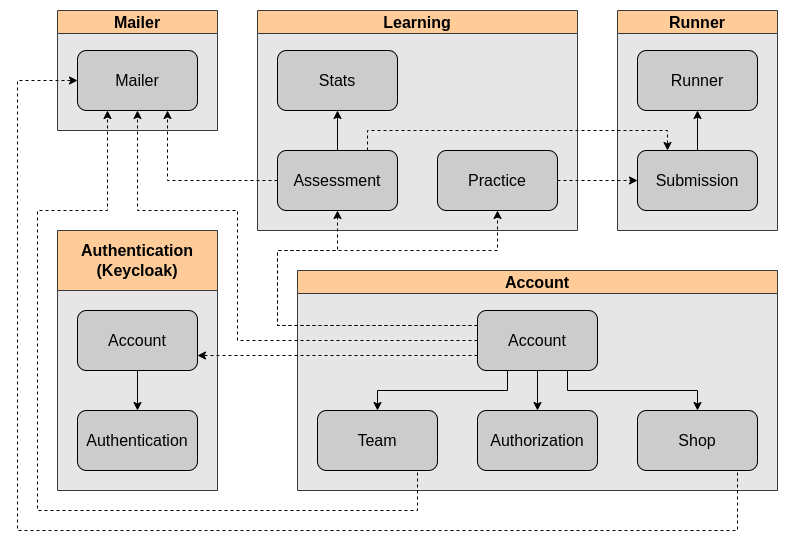

The diagram above was exported from draw.io. Its source (the exported page's mxGraphModel, read from the mxfile embedded in the PNG):
<mxGraphModel dx="1434" dy="802" grid="1" gridSize="10" guides="1" tooltips="1" connect="1" arrows="1" fold="1" page="1" pageScale="1" pageWidth="850" pageHeight="1100" math="0" shadow="0">
  <root>
    <mxCell id="0" />
    <mxCell id="1" parent="0" />
    <mxCell id="1NV04r-fQxgM1dJ2_QZC-5" value="&lt;font style=&quot;font-size: 16px;&quot;&gt;Authentication (Keycloak)&lt;/font&gt;" style="swimlane;whiteSpace=wrap;html=1;startSize=60;fillColor=#ffcc99;strokeColor=#36393d;swimlaneFillColor=#E6E6E6;" parent="1" vertex="1">
      <mxGeometry x="80" y="260" width="160" height="260" as="geometry" />
    </mxCell>
    <mxCell id="0Kv4xMc0C1DuI2pE5OXa-4" style="edgeStyle=orthogonalEdgeStyle;rounded=0;orthogonalLoop=1;jettySize=auto;html=1;exitX=0.5;exitY=1;exitDx=0;exitDy=0;entryX=0.5;entryY=0;entryDx=0;entryDy=0;" edge="1" parent="1NV04r-fQxgM1dJ2_QZC-5" source="1NV04r-fQxgM1dJ2_QZC-3" target="1NV04r-fQxgM1dJ2_QZC-17">
      <mxGeometry relative="1" as="geometry" />
    </mxCell>
    <mxCell id="1NV04r-fQxgM1dJ2_QZC-3" value="Account" style="rounded=1;whiteSpace=wrap;html=1;fontSize=16;fillColor=#CCCCCC;" parent="1NV04r-fQxgM1dJ2_QZC-5" vertex="1">
      <mxGeometry x="20" y="80" width="120" height="60" as="geometry" />
    </mxCell>
    <mxCell id="1NV04r-fQxgM1dJ2_QZC-17" value="Authentication" style="rounded=1;whiteSpace=wrap;html=1;fontSize=16;fillColor=#CCCCCC;" parent="1NV04r-fQxgM1dJ2_QZC-5" vertex="1">
      <mxGeometry x="20" y="180" width="120" height="60" as="geometry" />
    </mxCell>
    <mxCell id="1NV04r-fQxgM1dJ2_QZC-13" value="Account" style="swimlane;whiteSpace=wrap;html=1;fontSize=16;fillColor=#ffcc99;strokeColor=#36393d;swimlaneFillColor=#E6E6E6;" parent="1" vertex="1">
      <mxGeometry x="320" y="300" width="480" height="220" as="geometry" />
    </mxCell>
    <mxCell id="0Kv4xMc0C1DuI2pE5OXa-5" style="edgeStyle=orthogonalEdgeStyle;rounded=0;orthogonalLoop=1;jettySize=auto;html=1;exitX=0.5;exitY=1;exitDx=0;exitDy=0;entryX=0.5;entryY=0;entryDx=0;entryDy=0;" edge="1" parent="1NV04r-fQxgM1dJ2_QZC-13" source="1NV04r-fQxgM1dJ2_QZC-6" target="1NV04r-fQxgM1dJ2_QZC-4">
      <mxGeometry relative="1" as="geometry" />
    </mxCell>
    <mxCell id="0Kv4xMc0C1DuI2pE5OXa-7" style="edgeStyle=orthogonalEdgeStyle;rounded=0;orthogonalLoop=1;jettySize=auto;html=1;exitX=0.25;exitY=1;exitDx=0;exitDy=0;entryX=0.5;entryY=0;entryDx=0;entryDy=0;" edge="1" parent="1NV04r-fQxgM1dJ2_QZC-13" source="1NV04r-fQxgM1dJ2_QZC-6" target="1NV04r-fQxgM1dJ2_QZC-8">
      <mxGeometry relative="1" as="geometry" />
    </mxCell>
    <mxCell id="0Kv4xMc0C1DuI2pE5OXa-10" style="edgeStyle=orthogonalEdgeStyle;rounded=0;orthogonalLoop=1;jettySize=auto;html=1;exitX=0.75;exitY=1;exitDx=0;exitDy=0;entryX=0.5;entryY=0;entryDx=0;entryDy=0;" edge="1" parent="1NV04r-fQxgM1dJ2_QZC-13" source="1NV04r-fQxgM1dJ2_QZC-6" target="4zDJUCyzX4OgJXYYunEB-1">
      <mxGeometry relative="1" as="geometry" />
    </mxCell>
    <mxCell id="1NV04r-fQxgM1dJ2_QZC-6" value="Account" style="rounded=1;whiteSpace=wrap;html=1;fontSize=16;fillColor=#CCCCCC;" parent="1NV04r-fQxgM1dJ2_QZC-13" vertex="1">
      <mxGeometry x="180" y="40" width="120" height="60" as="geometry" />
    </mxCell>
    <mxCell id="1NV04r-fQxgM1dJ2_QZC-4" value="Authorization" style="rounded=1;whiteSpace=wrap;html=1;fontSize=16;fillColor=#CCCCCC;" parent="1NV04r-fQxgM1dJ2_QZC-13" vertex="1">
      <mxGeometry x="180" y="140" width="120" height="60" as="geometry" />
    </mxCell>
    <mxCell id="1NV04r-fQxgM1dJ2_QZC-8" value="Team" style="rounded=1;whiteSpace=wrap;html=1;fontSize=16;fillColor=#CCCCCC;" parent="1NV04r-fQxgM1dJ2_QZC-13" vertex="1">
      <mxGeometry x="20" y="140" width="120" height="60" as="geometry" />
    </mxCell>
    <mxCell id="4zDJUCyzX4OgJXYYunEB-1" value="Shop" style="rounded=1;whiteSpace=wrap;html=1;fontSize=16;fillColor=#CCCCCC;" parent="1NV04r-fQxgM1dJ2_QZC-13" vertex="1">
      <mxGeometry x="340" y="140" width="120" height="60" as="geometry" />
    </mxCell>
    <mxCell id="1NV04r-fQxgM1dJ2_QZC-14" value="Runner" style="swimlane;whiteSpace=wrap;html=1;fontSize=16;fillColor=#ffcc99;strokeColor=#36393d;swimlaneFillColor=#E6E6E6;" parent="1" vertex="1">
      <mxGeometry x="640" y="40" width="160" height="220" as="geometry" />
    </mxCell>
    <mxCell id="1NV04r-fQxgM1dJ2_QZC-1" value="Runner" style="rounded=1;whiteSpace=wrap;html=1;fontSize=16;fillColor=#CCCCCC;" parent="1NV04r-fQxgM1dJ2_QZC-14" vertex="1">
      <mxGeometry x="20" y="40" width="120" height="60" as="geometry" />
    </mxCell>
    <mxCell id="0Kv4xMc0C1DuI2pE5OXa-12" style="edgeStyle=orthogonalEdgeStyle;rounded=0;orthogonalLoop=1;jettySize=auto;html=1;exitX=0.5;exitY=0;exitDx=0;exitDy=0;entryX=0.5;entryY=1;entryDx=0;entryDy=0;" edge="1" parent="1NV04r-fQxgM1dJ2_QZC-14" source="1NV04r-fQxgM1dJ2_QZC-11" target="1NV04r-fQxgM1dJ2_QZC-1">
      <mxGeometry relative="1" as="geometry" />
    </mxCell>
    <mxCell id="1NV04r-fQxgM1dJ2_QZC-11" value="Submission" style="rounded=1;whiteSpace=wrap;html=1;fontSize=16;fillColor=#CCCCCC;" parent="1NV04r-fQxgM1dJ2_QZC-14" vertex="1">
      <mxGeometry x="20" y="140" width="120" height="60" as="geometry" />
    </mxCell>
    <mxCell id="1NV04r-fQxgM1dJ2_QZC-37" value="Learning" style="swimlane;whiteSpace=wrap;html=1;fontSize=16;fillColor=#ffcc99;strokeColor=#36393d;swimlaneFillColor=#E6E6E6;" parent="1" vertex="1">
      <mxGeometry x="280" y="40" width="320" height="220" as="geometry" />
    </mxCell>
    <mxCell id="1NV04r-fQxgM1dJ2_QZC-10" value="Assessment" style="rounded=1;whiteSpace=wrap;html=1;fontSize=16;fillColor=#CCCCCC;" parent="1NV04r-fQxgM1dJ2_QZC-37" vertex="1">
      <mxGeometry x="20" y="140" width="120" height="60" as="geometry" />
    </mxCell>
    <mxCell id="1NV04r-fQxgM1dJ2_QZC-12" value="Stats" style="rounded=1;whiteSpace=wrap;html=1;fontSize=16;fillColor=#CCCCCC;" parent="1NV04r-fQxgM1dJ2_QZC-37" vertex="1">
      <mxGeometry x="20" y="40" width="120" height="60" as="geometry" />
    </mxCell>
    <mxCell id="0Kv4xMc0C1DuI2pE5OXa-13" style="edgeStyle=orthogonalEdgeStyle;rounded=0;orthogonalLoop=1;jettySize=auto;html=1;exitX=0.5;exitY=0;exitDx=0;exitDy=0;entryX=0.5;entryY=1;entryDx=0;entryDy=0;" edge="1" parent="1NV04r-fQxgM1dJ2_QZC-37" source="1NV04r-fQxgM1dJ2_QZC-10" target="1NV04r-fQxgM1dJ2_QZC-12">
      <mxGeometry relative="1" as="geometry">
        <mxPoint x="80" y="110" as="targetPoint" />
      </mxGeometry>
    </mxCell>
    <mxCell id="1NV04r-fQxgM1dJ2_QZC-9" value="Practice" style="rounded=1;whiteSpace=wrap;html=1;fontSize=16;fillColor=#CCCCCC;" parent="1NV04r-fQxgM1dJ2_QZC-37" vertex="1">
      <mxGeometry x="180" y="140" width="120" height="60" as="geometry" />
    </mxCell>
    <mxCell id="1NV04r-fQxgM1dJ2_QZC-40" value="Mailer" style="swimlane;whiteSpace=wrap;html=1;fontSize=16;fillColor=#ffcc99;strokeColor=#36393d;swimlaneFillColor=#E6E6E6;" parent="1" vertex="1">
      <mxGeometry x="80" y="40" width="160" height="120" as="geometry" />
    </mxCell>
    <mxCell id="1NV04r-fQxgM1dJ2_QZC-41" value="Mailer" style="rounded=1;whiteSpace=wrap;html=1;fontSize=16;fillColor=#CCCCCC;" parent="1NV04r-fQxgM1dJ2_QZC-40" vertex="1">
      <mxGeometry x="20" y="40" width="120" height="60" as="geometry" />
    </mxCell>
    <mxCell id="0Kv4xMc0C1DuI2pE5OXa-11" style="edgeStyle=orthogonalEdgeStyle;rounded=0;orthogonalLoop=1;jettySize=auto;html=1;exitX=1;exitY=0.5;exitDx=0;exitDy=0;entryX=0;entryY=0.5;entryDx=0;entryDy=0;dashed=1;" edge="1" parent="1" source="1NV04r-fQxgM1dJ2_QZC-9" target="1NV04r-fQxgM1dJ2_QZC-11">
      <mxGeometry relative="1" as="geometry" />
    </mxCell>
    <mxCell id="0Kv4xMc0C1DuI2pE5OXa-14" style="edgeStyle=orthogonalEdgeStyle;rounded=0;orthogonalLoop=1;jettySize=auto;html=1;exitX=0.75;exitY=0;exitDx=0;exitDy=0;entryX=0.25;entryY=0;entryDx=0;entryDy=0;dashed=1;" edge="1" parent="1" source="1NV04r-fQxgM1dJ2_QZC-10" target="1NV04r-fQxgM1dJ2_QZC-11">
      <mxGeometry relative="1" as="geometry">
        <Array as="points">
          <mxPoint x="390" y="160" />
          <mxPoint x="690" y="160" />
        </Array>
      </mxGeometry>
    </mxCell>
    <mxCell id="0Kv4xMc0C1DuI2pE5OXa-17" style="edgeStyle=orthogonalEdgeStyle;rounded=0;orthogonalLoop=1;jettySize=auto;html=1;exitX=0;exitY=0.5;exitDx=0;exitDy=0;entryX=0.75;entryY=1;entryDx=0;entryDy=0;dashed=1;" edge="1" parent="1" source="1NV04r-fQxgM1dJ2_QZC-10" target="1NV04r-fQxgM1dJ2_QZC-41">
      <mxGeometry relative="1" as="geometry" />
    </mxCell>
    <mxCell id="0Kv4xMc0C1DuI2pE5OXa-20" style="edgeStyle=orthogonalEdgeStyle;rounded=0;orthogonalLoop=1;jettySize=auto;html=1;exitX=0;exitY=0.5;exitDx=0;exitDy=0;entryX=0.5;entryY=1;entryDx=0;entryDy=0;dashed=1;" edge="1" parent="1" source="1NV04r-fQxgM1dJ2_QZC-6" target="1NV04r-fQxgM1dJ2_QZC-41">
      <mxGeometry relative="1" as="geometry">
        <Array as="points">
          <mxPoint x="260" y="370" />
          <mxPoint x="260" y="240" />
          <mxPoint x="160" y="240" />
        </Array>
      </mxGeometry>
    </mxCell>
    <mxCell id="0Kv4xMc0C1DuI2pE5OXa-21" style="edgeStyle=orthogonalEdgeStyle;rounded=0;orthogonalLoop=1;jettySize=auto;html=1;exitX=0;exitY=0.75;exitDx=0;exitDy=0;entryX=1;entryY=0.75;entryDx=0;entryDy=0;dashed=1;" edge="1" parent="1" source="1NV04r-fQxgM1dJ2_QZC-6" target="1NV04r-fQxgM1dJ2_QZC-3">
      <mxGeometry relative="1" as="geometry" />
    </mxCell>
    <mxCell id="0Kv4xMc0C1DuI2pE5OXa-22" style="edgeStyle=orthogonalEdgeStyle;rounded=0;orthogonalLoop=1;jettySize=auto;html=1;exitX=0;exitY=0.25;exitDx=0;exitDy=0;entryX=0.5;entryY=1;entryDx=0;entryDy=0;dashed=1;" edge="1" parent="1" source="1NV04r-fQxgM1dJ2_QZC-6" target="1NV04r-fQxgM1dJ2_QZC-10">
      <mxGeometry relative="1" as="geometry">
        <Array as="points">
          <mxPoint x="300" y="355" />
          <mxPoint x="300" y="280" />
          <mxPoint x="360" y="280" />
        </Array>
      </mxGeometry>
    </mxCell>
    <mxCell id="0Kv4xMc0C1DuI2pE5OXa-23" style="edgeStyle=orthogonalEdgeStyle;rounded=0;orthogonalLoop=1;jettySize=auto;html=1;exitX=0;exitY=0.25;exitDx=0;exitDy=0;entryX=0.5;entryY=1;entryDx=0;entryDy=0;dashed=1;" edge="1" parent="1" source="1NV04r-fQxgM1dJ2_QZC-6" target="1NV04r-fQxgM1dJ2_QZC-9">
      <mxGeometry relative="1" as="geometry">
        <Array as="points">
          <mxPoint x="300" y="355" />
          <mxPoint x="300" y="280" />
          <mxPoint x="520" y="280" />
        </Array>
      </mxGeometry>
    </mxCell>
    <mxCell id="0Kv4xMc0C1DuI2pE5OXa-26" style="edgeStyle=orthogonalEdgeStyle;rounded=0;orthogonalLoop=1;jettySize=auto;html=1;exitX=0.5;exitY=1;exitDx=0;exitDy=0;entryX=0.25;entryY=1;entryDx=0;entryDy=0;dashed=1;" edge="1" parent="1" source="1NV04r-fQxgM1dJ2_QZC-8" target="1NV04r-fQxgM1dJ2_QZC-41">
      <mxGeometry relative="1" as="geometry">
        <Array as="points">
          <mxPoint x="440" y="540" />
          <mxPoint x="60" y="540" />
          <mxPoint x="60" y="240" />
          <mxPoint x="130" y="240" />
        </Array>
      </mxGeometry>
    </mxCell>
    <mxCell id="0Kv4xMc0C1DuI2pE5OXa-27" style="edgeStyle=orthogonalEdgeStyle;rounded=0;orthogonalLoop=1;jettySize=auto;html=1;exitX=0.5;exitY=1;exitDx=0;exitDy=0;entryX=0;entryY=0.5;entryDx=0;entryDy=0;dashed=1;" edge="1" parent="1" source="4zDJUCyzX4OgJXYYunEB-1" target="1NV04r-fQxgM1dJ2_QZC-41">
      <mxGeometry relative="1" as="geometry">
        <Array as="points">
          <mxPoint x="760" y="560" />
          <mxPoint x="40" y="560" />
          <mxPoint x="40" y="110" />
        </Array>
      </mxGeometry>
    </mxCell>
  </root>
</mxGraphModel>